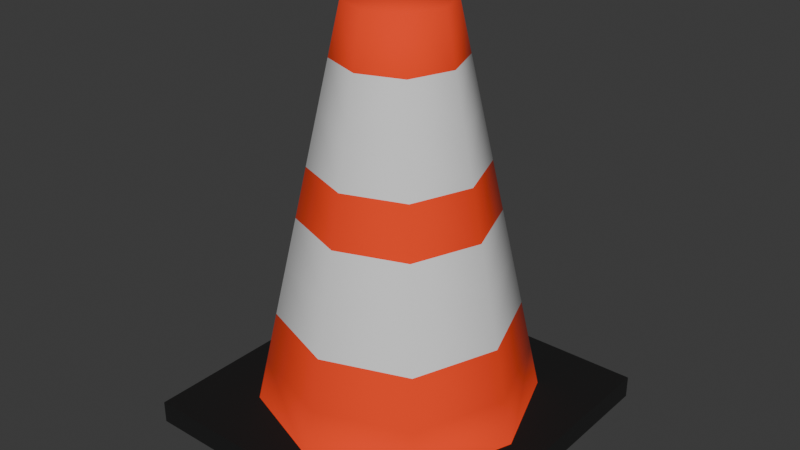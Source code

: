 # Source: Cone.blend  (saved by Blender 5.1.30; exported with 4.5.12 LTS)
import bpy
from mathutils import Matrix  # noqa: F401  (used for matrix-valued properties, if any)

bpy.ops.wm.read_factory_settings(use_empty=True)
scene = bpy.context.scene
scene.name = 'Scene'

# ---- collections
col_collection = bpy.data.collections.new('Collection'); scene.collection.children.link(col_collection)

# ---- materials (node trees are filled in below, after node groups)
mat_material_002 = bpy.data.materials.new('Material.002')
mat_material_003 = bpy.data.materials.new('Material.003')
mat_material_004 = bpy.data.materials.new('Material.004')
mat_material_005 = bpy.data.materials.new('Material.005')

# ---- material node trees
mat_material_002.use_nodes = True; mat_material_002.node_tree.nodes.clear()
_N = mat_material_002.node_tree.nodes; _L = mat_material_002.node_tree.links
n0 = _N.new('ShaderNodeBsdfPrincipled'); n0.name = 'Principled BSDF'; n0.location = (-200, 100)
n0.inputs[0].default_value = (1.0, 0.04971, 0.004025, 1.0)
n0.inputs[2].default_value = 1.0
n1 = _N.new('ShaderNodeOutputMaterial'); n1.name = 'Material Output'; n1.location = (200, 100)
_L.new(n0.outputs[0], n1.inputs[0])
n1.is_active_output = True
mat_material_003.use_nodes = True; mat_material_003.node_tree.nodes.clear()
_N = mat_material_003.node_tree.nodes; _L = mat_material_003.node_tree.links
n0 = _N.new('ShaderNodeBsdfPrincipled'); n0.name = 'Principled BSDF'; n0.location = (-200, 100)
n0.inputs[2].default_value = 1.0
n1 = _N.new('ShaderNodeOutputMaterial'); n1.name = 'Material Output'; n1.location = (200, 100)
_L.new(n0.outputs[0], n1.inputs[0])
n1.is_active_output = True
mat_material_004.use_nodes = True; mat_material_004.node_tree.nodes.clear()
_N = mat_material_004.node_tree.nodes; _L = mat_material_004.node_tree.links
n0 = _N.new('ShaderNodeBsdfPrincipled'); n0.name = 'Principled BSDF'; n0.location = (-200, 100)
n0.inputs[0].default_value = (0.0, 0.0, 0.0, 1.0)
n0.inputs[2].default_value = 1.0
n1 = _N.new('ShaderNodeOutputMaterial'); n1.name = 'Material Output'; n1.location = (200, 100)
_L.new(n0.outputs[0], n1.inputs[0])
n1.is_active_output = True
mat_material_005.use_nodes = True; mat_material_005.node_tree.nodes.clear()
_N = mat_material_005.node_tree.nodes; _L = mat_material_005.node_tree.links
n0 = _N.new('ShaderNodeBsdfPrincipled'); n0.name = 'Principled BSDF'; n0.location = (-200, 100)
n0.inputs[0].default_value = (0.0, 0.0, 0.0, 1.0)
n0.inputs[2].default_value = 1.0
n1 = _N.new('ShaderNodeOutputMaterial'); n1.name = 'Material Output'; n1.location = (200, 100)
_L.new(n0.outputs[0], n1.inputs[0])
n1.is_active_output = True

# ---- world
world_world = bpy.data.worlds.new('World'); scene.world = world_world
world_world.use_nodes = True; world_world.node_tree.nodes.clear()
_N = world_world.node_tree.nodes; _L = world_world.node_tree.links
n0 = _N.new('ShaderNodeOutputWorld'); n0.name = 'World Output'; n0.location = (200, 100)
n1 = _N.new('ShaderNodeBackground'); n1.name = 'Background'; n1.location = (-200, 100)
n1.inputs[0].default_value = (0.05088, 0.05088, 0.05088, 1.0)
_L.new(n1.outputs[0], n0.inputs[0])
n0.is_active_output = True
world_world.color = (0.05088, 0.05088, 0.05088)
world_world.sun_shadow_jitter_overblur = 0.0

# ---- meshes
me_plane_001 = bpy.data.meshes.new('Plane.001')
me_plane_001.from_pydata([(-0.6719, -0.6719, 0.06963), (9.696e-09, -0.9167, 0.06963), (0.9167, -1.443e-07, 0.06963), (-9.696e-09, 0.9167, 0.06963), (-0.6719, 0.6719, 0.06963), (-0.9167, -1.637e-07, 0.06963), (0.6719, -0.6719, 0.06963), (0.6719, 0.6719, 0.06963), (-0.2237, 0.2237, 2.591), (-0.6205, 0.6205, 0.06963), (-0.8466, -1.533e-07, 0.06963), (-0.6205, -0.6205, 0.06963), (7.243e-10, -0.8466, 0.06963), (0.6205, -0.6205, 0.06963), (0.8466, -1.533e-07, 0.06963), (0.6205, 0.6205, 0.06963), (7.243e-10, 0.8466, 0.06963), (-0.3052, -1.535e-07, 2.591), (-0.2237, -0.2237, 2.591), (3.64e-10, -0.3052, 2.591), (0.2237, -0.2237, 2.591), (0.3052, -1.535e-07, 2.591), (0.2237, 0.2237, 2.591), (3.64e-10, 0.3052, 2.591), (3.64e-10, -1.526e-07, 2.591), (-0.4221, 0.4221, 1.33), (-0.5759, -1.534e-07, 1.33), (-0.4221, -0.4221, 1.33), (5.442e-10, -0.5759, 1.33), (5.442e-10, 0.5759, 1.33), (0.4221, 0.4221, 1.33), (0.5759, -1.534e-07, 1.33), (0.4221, -0.4221, 1.33), (-0.4405, -1.535e-07, 1.961), (4.541e-10, -0.4405, 1.961), (0.3229, 0.3229, 1.961), (0.3229, -0.3229, 1.961), (-0.3229, 0.3229, 1.961), (-0.3229, -0.3229, 1.961), (4.541e-10, 0.4405, 1.961), (0.4405, -1.535e-07, 1.961), (-0.5213, 0.5213, 0.7001), (-0.5213, -0.5213, 0.7001), (6.342e-10, 0.7112, 0.7001), (0.7112, -1.533e-07, 0.7001), (-0.7112, -1.533e-07, 0.7001), (6.342e-10, -0.7112, 0.7001), (0.5213, 0.5213, 0.7001), (0.5213, -0.5213, 0.7001), (-0.6436, -1.534e-07, 1.015), (5.892e-10, -0.6436, 1.015), (0.4717, 0.4717, 1.015), (0.4717, -0.4717, 1.015), (-0.4717, 0.4717, 1.015), (-0.4717, -0.4717, 1.015), (5.892e-10, 0.6436, 1.015), (0.6436, -1.534e-07, 1.015), (-0.3725, 0.3725, 1.646), (-0.3725, -0.3725, 1.646), (4.991e-10, 0.5082, 1.646), (0.5082, -1.534e-07, 1.646), (-0.5082, -1.534e-07, 1.646), (4.991e-10, -0.5082, 1.646), (0.3725, 0.3725, 1.646), (0.3725, -0.3725, 1.646), (-0.3729, -1.535e-07, 2.276), (4.091e-10, -0.3729, 2.276), (0.2733, 0.2733, 2.276), (0.2733, -0.2733, 2.276), (-0.2733, 0.2733, 2.276), (-0.2733, -0.2733, 2.276), (4.091e-10, 0.3729, 2.276), (0.3729, -1.535e-07, 2.276), (-0.5709, 0.5709, 0.3848), (-0.5709, -0.5709, 0.3848), (6.793e-10, 0.7789, 0.3848), (0.7789, -1.533e-07, 0.3848), (-0.7789, -1.533e-07, 0.3848), (6.793e-10, -0.7789, 0.3848), (0.5709, 0.5709, 0.3848), (0.5709, -0.5709, 0.3848), (-0.6719, 0.6719, -0.07626), (-0.9167, -1.54e-07, -0.07626), (-0.6719, -0.6719, -0.07626), (-1.491e-18, -0.9167, -0.07626), (0.6719, -0.6719, -0.07626), (0.9167, -1.54e-07, -0.07626), (0.6719, 0.6719, -0.07626), (-1.491e-18, 0.9167, -0.07626), (-0.4846, 0.4846, -0.07626), (-0.6612, -1.521e-07, -0.07626), (-0.4846, -0.4846, -0.07626), (1.846e-09, -0.6612, -0.07626), (0.4846, -0.4846, -0.07626), (0.6612, -1.521e-07, -0.07626), (0.4846, 0.4846, -0.07626), (1.846e-09, 0.6612, -0.07626), (-0.1794, 0.1794, 2.503), (-0.4846, 0.4846, 0.08024), (-0.6612, -1.521e-07, 0.08024), (-0.4846, -0.4846, 0.08024), (1.846e-09, -0.6612, 0.08024), (0.4846, -0.4846, 0.08024), (0.6612, -1.521e-07, 0.08024), (0.4846, 0.4846, 0.08024), (1.846e-09, 0.6612, 0.08024), (-0.2447, -1.53e-07, 2.503), (-0.1794, -0.1794, 2.503), (9.416e-10, -0.2447, 2.503), (0.1794, -0.1794, 2.503), (0.2447, -1.53e-07, 2.503), (0.1794, 0.1794, 2.503), (2.552e-08, 0.2447, 2.503), (-1.026, -1.026, -0.03705), (1.026, -1.026, -0.03705), (-1.026, 1.026, -0.03705), (1.026, 1.026, -0.03705), (-0.003555, -0.6729, -0.03705), (0.498, -0.4942, -0.03705), (0.6768, 0.0004098, -0.03705), (0.4956, 0.4996, -0.03705), (-0.003555, 0.683, -0.03705), (-0.4981, 0.495, -0.03705), (-0.6746, 0.0004098, -0.03705), (-0.4981, -0.5011, -0.03705), (-1.026, -1.026, 0.1041), (1.026, -1.026, 0.1041), (-1.026, 1.026, 0.1041), (1.026, 1.026, 0.1041), (-0.003555, -0.6729, 0.1041), (0.498, -0.4942, 0.1041), (0.6768, 0.0004098, 0.1041), (0.4956, 0.4996, 0.1041), (-0.003555, 0.683, 0.1041), (-0.4981, 0.495, 0.1041), (-0.6746, 0.0004098, 0.1041), (-0.4981, -0.5011, 0.1041)], [], [(112, 111, 110), (97, 112, 106), (87, 7, 2, 86), (81, 4, 3, 88), (82, 5, 4, 81), (13, 12, 1, 6), (15, 14, 2, 7), (9, 16, 3, 4), (9, 4, 5, 10), (22, 21, 72, 67), (8, 23, 71, 69), (8, 69, 65, 17), (18, 70, 66, 19), (11, 10, 5, 0), (15, 7, 3, 16), (13, 6, 2, 14), (11, 0, 1, 12), (24, 17, 18, 19), (24, 19, 20, 21), (22, 23, 24, 21), (8, 17, 24, 23), (20, 19, 66, 68), (18, 17, 65, 70), (22, 67, 71, 23), (20, 68, 72, 21), (32, 52, 56, 31), (30, 51, 55, 29), (27, 26, 49, 54), (32, 28, 50, 52), (27, 54, 50, 28), (25, 53, 49, 26), (25, 29, 55, 53), (30, 31, 56, 51), (36, 64, 60, 40), (35, 63, 59, 39), (38, 33, 61, 58), (36, 34, 62, 64), (38, 58, 62, 34), (37, 57, 61, 33), (37, 39, 59, 57), (35, 40, 60, 63), (47, 44, 76, 79), (41, 43, 75, 73), (41, 73, 77, 45), (42, 74, 78, 46), (48, 46, 78, 80), (42, 45, 77, 74), (47, 79, 75, 43), (48, 80, 76, 44), (51, 56, 44, 47), (53, 55, 43, 41), (53, 41, 45, 49), (54, 42, 46, 50), (52, 50, 46, 48), (54, 49, 45, 42), (51, 47, 43, 55), (52, 48, 44, 56), (63, 60, 31, 30), (57, 59, 29, 25), (57, 25, 26, 61), (58, 27, 28, 62), (64, 62, 28, 32), (58, 61, 26, 27), (63, 30, 29, 59), (64, 32, 31, 60), (68, 36, 40, 72), (67, 35, 39, 71), (70, 65, 33, 38), (68, 66, 34, 36), (70, 38, 34, 66), (69, 37, 33, 65), (69, 71, 39, 37), (67, 72, 40, 35), (80, 13, 14, 76), (79, 15, 16, 75), (74, 77, 10, 11), (80, 78, 12, 13), (74, 11, 12, 78), (73, 9, 10, 77), (73, 75, 16, 9), (79, 76, 14, 15), (89, 90, 82, 81), (91, 92, 84, 83), (93, 94, 86, 85), (95, 96, 88, 87), (83, 0, 5, 82), (88, 3, 7, 87), (86, 2, 6, 85), (84, 1, 0, 83), (102, 93, 92, 101), (104, 95, 94, 103), (98, 89, 96, 105), (99, 90, 89, 98), (89, 81, 88, 96), (95, 87, 86, 94), (93, 85, 84, 92), (91, 83, 82, 90), (97, 106, 99, 98), (107, 108, 101, 100), (109, 110, 103, 102), (111, 112, 105, 104), (100, 91, 90, 99), (105, 96, 95, 104), (103, 94, 93, 102), (101, 92, 91, 100), (112, 108, 107, 106), (109, 108, 112, 110), (97, 98, 105, 112), (85, 6, 1, 84), (111, 104, 103, 110), (109, 102, 101, 108), (107, 100, 99, 106), (113, 115, 123, 124, 117, 118, 119, 116, 114), (116, 119, 120, 121, 122, 123, 115), (125, 126, 128, 131, 130, 129, 136, 135, 127), (128, 127, 135, 134, 133, 132, 131), (115, 127, 128, 116), (113, 125, 127, 115), (114, 126, 125, 113), (116, 128, 126, 114)])
me_plane_001.polygons.foreach_set('use_smooth', [1, 1, 1, 1, 1, 1, 1, 1, 1, 1, 1, 1, 1, 1, 1, 1, 1, 1, 1, 1, 1, 1, 1, 1, 1, 1, 1, 1, 1, 1, 1, 1, 1, 1, 1, 1, 1, 1, 1, 1, 1, 1, 1, 1, 1, 1, 1, 1, 1, 1, 1, 1, 1, 1, 1, 1, 1, 1, 1, 1, 1, 1, 1, 1, 1, 1, 1, 1, 1, 1, 1, 1, 1, 1, 1, 1, 1, 1, 1, 1, 1, 1, 1, 1, 1, 1, 1, 1, 1, 1, 1, 1, 1, 1, 1, 1, 1, 1, 1, 1, 1, 1, 1, 1, 1, 1, 1, 1, 1, 1, 1, 1, 0, 0, 0, 0, 0, 0, 0, 0])
me_plane_001.polygons.foreach_set('material_index', [0, 0, 0, 0, 0, 0, 0, 0, 0, 0, 0, 0, 0, 0, 0, 0, 0, 0, 0, 0, 0, 0, 0, 0, 0, 1, 1, 1, 1, 1, 1, 1, 1, 1, 1, 1, 1, 1, 1, 1, 1, 0, 0, 0, 0, 0, 0, 0, 0, 1, 1, 1, 1, 1, 1, 1, 1, 0, 0, 0, 0, 0, 0, 0, 0, 1, 1, 1, 1, 1, 1, 1, 1, 0, 0, 0, 0, 0, 0, 0, 0, 0, 0, 0, 0, 0, 0, 0, 0, 0, 0, 0, 0, 0, 0, 0, 0, 0, 0, 0, 0, 0, 0, 0, 0, 0, 0, 0, 0, 0, 0, 0, 2, 2, 3, 3, 2, 2, 2, 2])
_uv = me_plane_001.uv_layers.new(name='UVMap')
_uv.uv.foreach_set('vector', [0.5, 1.0, 1.0, 1.0, 1.0, 0.5, 0.0, 1.0, 0.5, 1.0, 0.0, 0.5, 1.0, 1.0, 1.0, 1.0, 1.0, 0.5, 1.0, 0.5, 0.0, 1.0, 0.0, 1.0, 0.5, 1.0, 0.5, 1.0, 0.0, 0.5, 0.0, 0.5, 0.0, 1.0, 0.0, 1.0, 1.0, 0.0, 0.5, 0.0, 0.5, 0.0, 1.0, 0.0, 1.0, 1.0, 1.0, 0.5, 1.0, 0.5, 1.0, 1.0, 0.0, 1.0, 0.5, 1.0, 0.5, 1.0, 0.0, 1.0, 0.0, 1.0, 0.0, 1.0, 0.0, 0.5, 0.0, 0.5, 1.0, 1.0, 1.0, 0.5, 1.0, 0.5, 1.0, 1.0, 0.0, 1.0, 0.5, 1.0, 0.5, 1.0, 0.0, 1.0, 0.0, 1.0, 0.0, 1.0, 0.0, 0.5, 0.0, 0.5, 0.0, 0.0, 0.0, 0.0, 0.5, 0.0, 0.5, 0.0, 0.0, 0.0, 0.0, 0.5, 0.0, 0.5, 0.0, 0.0, 1.0, 1.0, 1.0, 1.0, 0.5, 1.0, 0.5, 1.0, 1.0, 0.0, 1.0, 0.0, 1.0, 0.5, 1.0, 0.5, 0.0, 0.0, 0.0, 0.0, 0.5, 0.0, 0.5, 0.0, 0.5, 0.5, 0.0, 0.5, 0.0, 0.0, 0.5, 0.0, 0.5, 0.5, 0.5, 0.0, 1.0, 0.0, 1.0, 0.5, 1.0, 1.0, 0.5, 1.0, 0.5, 0.5, 1.0, 0.5, 0.0, 1.0, 0.0, 0.5, 0.5, 0.5, 0.5, 1.0, 1.0, 0.0, 0.5, 0.0, 0.5, 0.0, 1.0, 0.0, 0.0, 0.0, 0.0, 0.5, 0.0, 0.5, 0.0, 0.0, 1.0, 1.0, 1.0, 1.0, 0.5, 1.0, 0.5, 1.0, 1.0, 0.0, 1.0, 0.0, 1.0, 0.5, 1.0, 0.5, 1.0, 0.0, 1.0, 0.0, 1.0, 0.5, 1.0, 0.5, 1.0, 1.0, 1.0, 1.0, 0.5, 1.0, 0.5, 1.0, 0.0, 0.0, 0.0, 0.5, 0.0, 0.5, 0.0, 0.0, 1.0, 0.0, 0.5, 0.0, 0.5, 0.0, 1.0, 0.0, 0.0, 0.0, 0.0, 0.0, 0.5, 0.0, 0.5, 0.0, 0.0, 1.0, 0.0, 1.0, 0.0, 0.5, 0.0, 0.5, 0.0, 1.0, 0.5, 1.0, 0.5, 1.0, 0.0, 1.0, 1.0, 1.0, 1.0, 0.5, 1.0, 0.5, 1.0, 1.0, 1.0, 0.0, 1.0, 0.0, 1.0, 0.5, 1.0, 0.5, 1.0, 1.0, 1.0, 1.0, 0.5, 1.0, 0.5, 1.0, 0.0, 0.0, 0.0, 0.5, 0.0, 0.5, 0.0, 0.0, 1.0, 0.0, 0.5, 0.0, 0.5, 0.0, 1.0, 0.0, 0.0, 0.0, 0.0, 0.0, 0.5, 0.0, 0.5, 0.0, 0.0, 1.0, 0.0, 1.0, 0.0, 0.5, 0.0, 0.5, 0.0, 1.0, 0.5, 1.0, 0.5, 1.0, 0.0, 1.0, 1.0, 1.0, 1.0, 0.5, 1.0, 0.5, 1.0, 1.0, 1.0, 1.0, 1.0, 0.5, 1.0, 0.5, 1.0, 1.0, 0.0, 1.0, 0.5, 1.0, 0.5, 1.0, 0.0, 1.0, 0.0, 1.0, 0.0, 1.0, 0.0, 0.5, 0.0, 0.5, 0.0, 0.0, 0.0, 0.0, 0.5, 0.0, 0.5, 0.0, 1.0, 0.0, 0.5, 0.0, 0.5, 0.0, 1.0, 0.0, 0.0, 0.0, 0.0, 0.5, 0.0, 0.5, 0.0, 0.0, 1.0, 1.0, 1.0, 1.0, 0.5, 1.0, 0.5, 1.0, 1.0, 0.0, 1.0, 0.0, 1.0, 0.5, 1.0, 0.5, 1.0, 1.0, 1.0, 0.5, 1.0, 0.5, 1.0, 1.0, 0.0, 1.0, 0.5, 1.0, 0.5, 1.0, 0.0, 1.0, 0.0, 1.0, 0.0, 1.0, 0.0, 0.5, 0.0, 0.5, 0.0, 0.0, 0.0, 0.0, 0.5, 0.0, 0.5, 0.0, 1.0, 0.0, 0.5, 0.0, 0.5, 0.0, 1.0, 0.0, 0.0, 0.0, 0.0, 0.5, 0.0, 0.5, 0.0, 0.0, 1.0, 1.0, 1.0, 1.0, 0.5, 1.0, 0.5, 1.0, 1.0, 0.0, 1.0, 0.0, 1.0, 0.5, 1.0, 0.5, 1.0, 1.0, 1.0, 0.5, 1.0, 0.5, 1.0, 1.0, 0.0, 1.0, 0.5, 1.0, 0.5, 1.0, 0.0, 1.0, 0.0, 1.0, 0.0, 1.0, 0.0, 0.5, 0.0, 0.5, 0.0, 0.0, 0.0, 0.0, 0.5, 0.0, 0.5, 0.0, 1.0, 0.0, 0.5, 0.0, 0.5, 0.0, 1.0, 0.0, 0.0, 0.0, 0.0, 0.5, 0.0, 0.5, 0.0, 0.0, 1.0, 1.0, 1.0, 1.0, 0.5, 1.0, 0.5, 1.0, 1.0, 0.0, 1.0, 0.0, 1.0, 0.5, 1.0, 0.5, 1.0, 0.0, 1.0, 0.0, 1.0, 0.5, 1.0, 0.5, 1.0, 1.0, 1.0, 1.0, 0.5, 1.0, 0.5, 1.0, 0.0, 0.0, 0.0, 0.5, 0.0, 0.5, 0.0, 0.0, 1.0, 0.0, 0.5, 0.0, 0.5, 0.0, 1.0, 0.0, 0.0, 0.0, 0.0, 0.0, 0.5, 0.0, 0.5, 0.0, 0.0, 1.0, 0.0, 1.0, 0.0, 0.5, 0.0, 0.5, 0.0, 1.0, 0.5, 1.0, 0.5, 1.0, 0.0, 1.0, 1.0, 1.0, 1.0, 0.5, 1.0, 0.5, 1.0, 1.0, 1.0, 0.0, 1.0, 0.0, 1.0, 0.5, 1.0, 0.5, 1.0, 1.0, 1.0, 1.0, 0.5, 1.0, 0.5, 1.0, 0.0, 0.0, 0.0, 0.5, 0.0, 0.5, 0.0, 0.0, 1.0, 0.0, 0.5, 0.0, 0.5, 0.0, 1.0, 0.0, 0.0, 0.0, 0.0, 0.0, 0.5, 0.0, 0.5, 0.0, 0.0, 1.0, 0.0, 1.0, 0.0, 0.5, 0.0, 0.5, 0.0, 1.0, 0.5, 1.0, 0.5, 1.0, 0.0, 1.0, 1.0, 1.0, 1.0, 0.5, 1.0, 0.5, 1.0, 1.0, 0.0, 1.0, 0.0, 0.5, 0.0, 0.5, 0.0, 1.0, 0.0, 0.0, 0.5, 0.0, 0.5, 0.0, 0.0, 0.0, 1.0, 0.0, 1.0, 0.5, 1.0, 0.5, 1.0, 0.0, 1.0, 1.0, 0.5, 1.0, 0.5, 1.0, 1.0, 1.0, 0.0, 0.0, 0.0, 0.0, 0.0, 0.5, 0.0, 0.5, 0.5, 1.0, 0.5, 1.0, 1.0, 1.0, 1.0, 1.0, 1.0, 0.5, 1.0, 0.5, 1.0, 0.0, 1.0, 0.0, 0.5, 0.0, 0.5, 0.0, 0.0, 0.0, 0.0, 0.0, 1.0, 0.0, 1.0, 0.0, 0.5, 0.0, 0.5, 0.0, 1.0, 1.0, 1.0, 1.0, 1.0, 0.5, 1.0, 0.5, 0.0, 1.0, 0.0, 1.0, 0.5, 1.0, 0.5, 1.0, 0.0, 0.5, 0.0, 0.5, 0.0, 1.0, 0.0, 1.0, 0.0, 1.0, 0.0, 1.0, 0.5, 1.0, 0.5, 1.0, 1.0, 1.0, 1.0, 1.0, 1.0, 0.5, 1.0, 0.5, 1.0, 0.0, 1.0, 0.0, 0.5, 0.0, 0.5, 0.0, 0.0, 0.0, 0.0, 0.0, 0.0, 0.5, 0.0, 0.5, 0.0, 1.0, 0.0, 0.5, 0.0, 0.5, 0.0, 1.0, 0.0, 0.0, 0.5, 0.0, 0.5, 0.0, 0.0, 0.0, 1.0, 0.0, 1.0, 0.5, 1.0, 0.5, 1.0, 0.0, 1.0, 1.0, 0.5, 1.0, 0.5, 1.0, 1.0, 1.0, 0.0, 0.0, 0.0, 0.0, 0.0, 0.5, 0.0, 0.5, 0.5, 1.0, 0.5, 1.0, 1.0, 1.0, 1.0, 1.0, 1.0, 0.5, 1.0, 0.5, 1.0, 0.0, 1.0, 0.0, 0.5, 0.0, 0.5, 0.0, 0.0, 0.0, 0.0, 0.0, 0.5, 1.0, 0.5, 0.0, 0.0, 0.0, 0.0, 0.5, 1.0, 0.0, 0.5, 0.0, 0.5, 1.0, 1.0, 0.5, 0.0, 1.0, 0.0, 1.0, 0.5, 1.0, 0.5, 1.0, 1.0, 0.0, 1.0, 0.0, 0.5, 0.0, 0.5, 0.0, 1.0, 1.0, 1.0, 1.0, 1.0, 0.5, 1.0, 0.5, 1.0, 0.0, 1.0, 0.0, 0.5, 0.0, 0.5, 0.0, 0.0, 0.0, 0.0, 0.0, 0.0, 0.5, 0.0, 0.5, 0.0, 0.0, 0.0, 1.0, 0.1711, 0.5002, 0.2571, 0.2557, 0.4983, 0.1719, 0.7428, 0.2591, 0.83, 0.5002, 1.0, 1.0, 1.0, 0.0, 1.0, 1.0, 0.83, 0.5002, 0.7417, 0.7436, 0.4983, 0.833, 0.2571, 0.7413, 0.1711, 0.5002, 0.0, 1.0, 0.0, 0.0, 1.0, 0.0, 1.0, 1.0, 0.83, 0.5002, 0.7428, 0.2591, 0.4983, 0.1719, 0.2571, 0.2557, 0.1711, 0.5002, 0.0, 1.0, 1.0, 1.0, 0.0, 1.0, 0.1711, 0.5002, 0.2571, 0.7413, 0.4983, 0.833, 0.7417, 0.7436, 0.83, 0.5002, 0.0, 1.0, 0.0, 1.0, 1.0, 1.0, 1.0, 1.0, 0.0, 0.0, 0.0, 0.0, 0.0, 1.0, 0.0, 1.0, 1.0, 0.0, 1.0, 0.0, 0.0, 0.0, 0.0, 0.0, 1.0, 1.0, 1.0, 1.0, 1.0, 0.0, 1.0, 0.0])
me_plane_001.materials.append(mat_material_002)
me_plane_001.materials.append(mat_material_003)
me_plane_001.materials.append(mat_material_004)
me_plane_001.materials.append(mat_material_005)
me_plane_001.update()

# ---- objects
ob_plane_001 = bpy.data.objects.new('Plane.001', me_plane_001)

# ---- transforms, parenting, visibility, modifiers, constraints
ob_plane_001.location = (-5.17e-26, -7.105e-15, 0.0)
ob_plane_001.scale = (0.4, 0.4, 0.4)

# ---- collection membership
col_collection.objects.link(ob_plane_001)

# ---- scene / render settings (as saved in the file)
scene.frame_start = 1; scene.frame_end = 250; scene.frame_set(1)
scene.render.engine = 'BLENDER_EEVEE_NEXT'
scene.render.bake_bias = 0.0
scene.render.bake_samples = 0
scene.cycles.sampling_pattern = 'TABULATED_SOBOL'
scene.eevee.use_volume_custom_range = False
bpy.context.view_layer.update()

# ---- added for rendering (the .blend has no active camera and no usable light): camera, sun
cam_auto = bpy.data.cameras.new('AutoCamera')
cam_auto.lens = 50.0
cam_auto.sensor_width = 36.0
cam_auto.clip_end = 1000.0
ob_auto_camera = bpy.data.objects.new('AutoCamera', cam_auto)
scene.collection.objects.link(ob_auto_camera)
ob_auto_camera.location = (1.45842, -1.75011, 1.66975)
ob_auto_camera.rotation_euler = (1.09748, -7.21219e-08, 0.694738)
scene.camera = ob_auto_camera
light_auto_sun = bpy.data.lights.new('AutoSun', 'SUN')
light_auto_sun.energy = 3.0
light_auto_sun.angle = 0.0523599
ob_auto_sun = bpy.data.objects.new('AutoSun', light_auto_sun)
scene.collection.objects.link(ob_auto_sun)
ob_auto_sun.rotation_euler = (0.872665, 0.174533, 0.523599)
bpy.context.view_layer.update()
